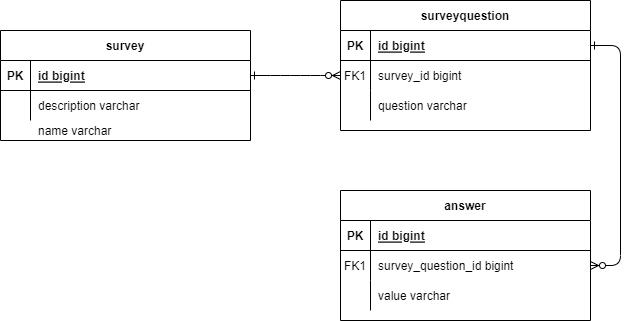

The diagram above was exported from draw.io. Its source (the exported page's mxGraphModel, read from the mxfile embedded in the PNG):
<mxGraphModel dx="1422" dy="762" grid="1" gridSize="10" guides="1" tooltips="1" connect="1" arrows="1" fold="1" page="1" pageScale="1" pageWidth="850" pageHeight="1100" math="0" shadow="0" extFonts="Permanent Marker^https://fonts.googleapis.com/css?family=Permanent+Marker">
  <root>
    <mxCell id="0" />
    <mxCell id="1" parent="0" />
    <mxCell id="C-vyLk0tnHw3VtMMgP7b-1" value="" style="edgeStyle=entityRelationEdgeStyle;endArrow=ERzeroToMany;startArrow=ERone;endFill=1;startFill=0;" parent="1" source="C-vyLk0tnHw3VtMMgP7b-24" target="C-vyLk0tnHw3VtMMgP7b-6" edge="1">
      <mxGeometry width="100" height="100" relative="1" as="geometry">
        <mxPoint x="340" y="720" as="sourcePoint" />
        <mxPoint x="440" y="620" as="targetPoint" />
      </mxGeometry>
    </mxCell>
    <mxCell id="C-vyLk0tnHw3VtMMgP7b-12" value="" style="edgeStyle=entityRelationEdgeStyle;endArrow=ERzeroToMany;startArrow=ERone;endFill=1;startFill=0;" parent="1" source="C-vyLk0tnHw3VtMMgP7b-3" target="C-vyLk0tnHw3VtMMgP7b-17" edge="1">
      <mxGeometry width="100" height="100" relative="1" as="geometry">
        <mxPoint x="400" y="180" as="sourcePoint" />
        <mxPoint x="460" y="205" as="targetPoint" />
      </mxGeometry>
    </mxCell>
    <mxCell id="C-vyLk0tnHw3VtMMgP7b-2" value="surveyquestion" style="shape=table;startSize=30;container=1;collapsible=1;childLayout=tableLayout;fixedRows=1;rowLines=0;fontStyle=1;align=center;resizeLast=1;" parent="1" vertex="1">
      <mxGeometry x="460" y="90" width="250" height="130" as="geometry" />
    </mxCell>
    <mxCell id="C-vyLk0tnHw3VtMMgP7b-3" value="" style="shape=partialRectangle;collapsible=0;dropTarget=0;pointerEvents=0;fillColor=none;points=[[0,0.5],[1,0.5]];portConstraint=eastwest;top=0;left=0;right=0;bottom=1;" parent="C-vyLk0tnHw3VtMMgP7b-2" vertex="1">
      <mxGeometry y="30" width="250" height="30" as="geometry" />
    </mxCell>
    <mxCell id="C-vyLk0tnHw3VtMMgP7b-4" value="PK" style="shape=partialRectangle;overflow=hidden;connectable=0;fillColor=none;top=0;left=0;bottom=0;right=0;fontStyle=1;" parent="C-vyLk0tnHw3VtMMgP7b-3" vertex="1">
      <mxGeometry width="30" height="30" as="geometry">
        <mxRectangle width="30" height="30" as="alternateBounds" />
      </mxGeometry>
    </mxCell>
    <mxCell id="C-vyLk0tnHw3VtMMgP7b-5" value="id bigint" style="shape=partialRectangle;overflow=hidden;connectable=0;fillColor=none;top=0;left=0;bottom=0;right=0;align=left;spacingLeft=6;fontStyle=5;" parent="C-vyLk0tnHw3VtMMgP7b-3" vertex="1">
      <mxGeometry x="30" width="220" height="30" as="geometry">
        <mxRectangle width="220" height="30" as="alternateBounds" />
      </mxGeometry>
    </mxCell>
    <mxCell id="C-vyLk0tnHw3VtMMgP7b-6" value="" style="shape=partialRectangle;collapsible=0;dropTarget=0;pointerEvents=0;fillColor=none;points=[[0,0.5],[1,0.5]];portConstraint=eastwest;top=0;left=0;right=0;bottom=0;" parent="C-vyLk0tnHw3VtMMgP7b-2" vertex="1">
      <mxGeometry y="60" width="250" height="30" as="geometry" />
    </mxCell>
    <mxCell id="C-vyLk0tnHw3VtMMgP7b-7" value="FK1" style="shape=partialRectangle;overflow=hidden;connectable=0;fillColor=none;top=0;left=0;bottom=0;right=0;" parent="C-vyLk0tnHw3VtMMgP7b-6" vertex="1">
      <mxGeometry width="30" height="30" as="geometry">
        <mxRectangle width="30" height="30" as="alternateBounds" />
      </mxGeometry>
    </mxCell>
    <mxCell id="C-vyLk0tnHw3VtMMgP7b-8" value="survey_id bigint" style="shape=partialRectangle;overflow=hidden;connectable=0;fillColor=none;top=0;left=0;bottom=0;right=0;align=left;spacingLeft=6;" parent="C-vyLk0tnHw3VtMMgP7b-6" vertex="1">
      <mxGeometry x="30" width="220" height="30" as="geometry">
        <mxRectangle width="220" height="30" as="alternateBounds" />
      </mxGeometry>
    </mxCell>
    <mxCell id="C-vyLk0tnHw3VtMMgP7b-9" value="" style="shape=partialRectangle;collapsible=0;dropTarget=0;pointerEvents=0;fillColor=none;points=[[0,0.5],[1,0.5]];portConstraint=eastwest;top=0;left=0;right=0;bottom=0;" parent="C-vyLk0tnHw3VtMMgP7b-2" vertex="1">
      <mxGeometry y="90" width="250" height="30" as="geometry" />
    </mxCell>
    <mxCell id="C-vyLk0tnHw3VtMMgP7b-10" value="" style="shape=partialRectangle;overflow=hidden;connectable=0;fillColor=none;top=0;left=0;bottom=0;right=0;" parent="C-vyLk0tnHw3VtMMgP7b-9" vertex="1">
      <mxGeometry width="30" height="30" as="geometry">
        <mxRectangle width="30" height="30" as="alternateBounds" />
      </mxGeometry>
    </mxCell>
    <mxCell id="C-vyLk0tnHw3VtMMgP7b-11" value="question varchar" style="shape=partialRectangle;overflow=hidden;connectable=0;fillColor=none;top=0;left=0;bottom=0;right=0;align=left;spacingLeft=6;" parent="C-vyLk0tnHw3VtMMgP7b-9" vertex="1">
      <mxGeometry x="30" width="220" height="30" as="geometry">
        <mxRectangle width="220" height="30" as="alternateBounds" />
      </mxGeometry>
    </mxCell>
    <mxCell id="C-vyLk0tnHw3VtMMgP7b-13" value="answer" style="shape=table;startSize=30;container=1;collapsible=1;childLayout=tableLayout;fixedRows=1;rowLines=0;fontStyle=1;align=center;resizeLast=1;" parent="1" vertex="1">
      <mxGeometry x="460" y="280" width="250" height="130" as="geometry" />
    </mxCell>
    <mxCell id="C-vyLk0tnHw3VtMMgP7b-14" value="" style="shape=partialRectangle;collapsible=0;dropTarget=0;pointerEvents=0;fillColor=none;points=[[0,0.5],[1,0.5]];portConstraint=eastwest;top=0;left=0;right=0;bottom=1;" parent="C-vyLk0tnHw3VtMMgP7b-13" vertex="1">
      <mxGeometry y="30" width="250" height="30" as="geometry" />
    </mxCell>
    <mxCell id="C-vyLk0tnHw3VtMMgP7b-15" value="PK" style="shape=partialRectangle;overflow=hidden;connectable=0;fillColor=none;top=0;left=0;bottom=0;right=0;fontStyle=1;" parent="C-vyLk0tnHw3VtMMgP7b-14" vertex="1">
      <mxGeometry width="30" height="30" as="geometry">
        <mxRectangle width="30" height="30" as="alternateBounds" />
      </mxGeometry>
    </mxCell>
    <mxCell id="C-vyLk0tnHw3VtMMgP7b-16" value="id bigint" style="shape=partialRectangle;overflow=hidden;connectable=0;fillColor=none;top=0;left=0;bottom=0;right=0;align=left;spacingLeft=6;fontStyle=5;" parent="C-vyLk0tnHw3VtMMgP7b-14" vertex="1">
      <mxGeometry x="30" width="220" height="30" as="geometry">
        <mxRectangle width="220" height="30" as="alternateBounds" />
      </mxGeometry>
    </mxCell>
    <mxCell id="C-vyLk0tnHw3VtMMgP7b-17" value="" style="shape=partialRectangle;collapsible=0;dropTarget=0;pointerEvents=0;fillColor=none;points=[[0,0.5],[1,0.5]];portConstraint=eastwest;top=0;left=0;right=0;bottom=0;" parent="C-vyLk0tnHw3VtMMgP7b-13" vertex="1">
      <mxGeometry y="60" width="250" height="30" as="geometry" />
    </mxCell>
    <mxCell id="C-vyLk0tnHw3VtMMgP7b-18" value="FK1" style="shape=partialRectangle;overflow=hidden;connectable=0;fillColor=none;top=0;left=0;bottom=0;right=0;" parent="C-vyLk0tnHw3VtMMgP7b-17" vertex="1">
      <mxGeometry width="30" height="30" as="geometry">
        <mxRectangle width="30" height="30" as="alternateBounds" />
      </mxGeometry>
    </mxCell>
    <mxCell id="C-vyLk0tnHw3VtMMgP7b-19" value="survey_question_id bigint" style="shape=partialRectangle;overflow=hidden;connectable=0;fillColor=none;top=0;left=0;bottom=0;right=0;align=left;spacingLeft=6;" parent="C-vyLk0tnHw3VtMMgP7b-17" vertex="1">
      <mxGeometry x="30" width="220" height="30" as="geometry">
        <mxRectangle width="220" height="30" as="alternateBounds" />
      </mxGeometry>
    </mxCell>
    <mxCell id="C-vyLk0tnHw3VtMMgP7b-20" value="" style="shape=partialRectangle;collapsible=0;dropTarget=0;pointerEvents=0;fillColor=none;points=[[0,0.5],[1,0.5]];portConstraint=eastwest;top=0;left=0;right=0;bottom=0;" parent="C-vyLk0tnHw3VtMMgP7b-13" vertex="1">
      <mxGeometry y="90" width="250" height="30" as="geometry" />
    </mxCell>
    <mxCell id="C-vyLk0tnHw3VtMMgP7b-21" value="" style="shape=partialRectangle;overflow=hidden;connectable=0;fillColor=none;top=0;left=0;bottom=0;right=0;" parent="C-vyLk0tnHw3VtMMgP7b-20" vertex="1">
      <mxGeometry width="30" height="30" as="geometry">
        <mxRectangle width="30" height="30" as="alternateBounds" />
      </mxGeometry>
    </mxCell>
    <mxCell id="C-vyLk0tnHw3VtMMgP7b-22" value="value varchar" style="shape=partialRectangle;overflow=hidden;connectable=0;fillColor=none;top=0;left=0;bottom=0;right=0;align=left;spacingLeft=6;" parent="C-vyLk0tnHw3VtMMgP7b-20" vertex="1">
      <mxGeometry x="30" width="220" height="30" as="geometry">
        <mxRectangle width="220" height="30" as="alternateBounds" />
      </mxGeometry>
    </mxCell>
    <mxCell id="C-vyLk0tnHw3VtMMgP7b-23" value="survey" style="shape=table;startSize=30;container=1;collapsible=1;childLayout=tableLayout;fixedRows=1;rowLines=0;fontStyle=1;align=center;resizeLast=1;" parent="1" vertex="1">
      <mxGeometry x="120" y="120" width="250" height="110" as="geometry">
        <mxRectangle x="120" y="120" width="70" height="30" as="alternateBounds" />
      </mxGeometry>
    </mxCell>
    <mxCell id="C-vyLk0tnHw3VtMMgP7b-24" value="" style="shape=partialRectangle;collapsible=0;dropTarget=0;pointerEvents=0;fillColor=none;points=[[0,0.5],[1,0.5]];portConstraint=eastwest;top=0;left=0;right=0;bottom=1;" parent="C-vyLk0tnHw3VtMMgP7b-23" vertex="1">
      <mxGeometry y="30" width="250" height="30" as="geometry" />
    </mxCell>
    <mxCell id="C-vyLk0tnHw3VtMMgP7b-25" value="PK" style="shape=partialRectangle;overflow=hidden;connectable=0;fillColor=none;top=0;left=0;bottom=0;right=0;fontStyle=1;" parent="C-vyLk0tnHw3VtMMgP7b-24" vertex="1">
      <mxGeometry width="30" height="30" as="geometry">
        <mxRectangle width="30" height="30" as="alternateBounds" />
      </mxGeometry>
    </mxCell>
    <mxCell id="C-vyLk0tnHw3VtMMgP7b-26" value="id bigint" style="shape=partialRectangle;overflow=hidden;connectable=0;fillColor=none;top=0;left=0;bottom=0;right=0;align=left;spacingLeft=6;fontStyle=5;" parent="C-vyLk0tnHw3VtMMgP7b-24" vertex="1">
      <mxGeometry x="30" width="220" height="30" as="geometry">
        <mxRectangle width="220" height="30" as="alternateBounds" />
      </mxGeometry>
    </mxCell>
    <mxCell id="C-vyLk0tnHw3VtMMgP7b-27" value="" style="shape=partialRectangle;collapsible=0;dropTarget=0;pointerEvents=0;fillColor=none;points=[[0,0.5],[1,0.5]];portConstraint=eastwest;top=0;left=0;right=0;bottom=0;" parent="C-vyLk0tnHw3VtMMgP7b-23" vertex="1">
      <mxGeometry y="60" width="250" height="30" as="geometry" />
    </mxCell>
    <mxCell id="C-vyLk0tnHw3VtMMgP7b-28" value="" style="shape=partialRectangle;overflow=hidden;connectable=0;fillColor=none;top=0;left=0;bottom=0;right=0;" parent="C-vyLk0tnHw3VtMMgP7b-27" vertex="1">
      <mxGeometry width="30" height="30" as="geometry">
        <mxRectangle width="30" height="30" as="alternateBounds" />
      </mxGeometry>
    </mxCell>
    <mxCell id="C-vyLk0tnHw3VtMMgP7b-29" value="description varchar" style="shape=partialRectangle;overflow=hidden;connectable=0;fillColor=none;top=0;left=0;bottom=0;right=0;align=left;spacingLeft=6;" parent="C-vyLk0tnHw3VtMMgP7b-27" vertex="1">
      <mxGeometry x="30" width="220" height="30" as="geometry">
        <mxRectangle width="220" height="30" as="alternateBounds" />
      </mxGeometry>
    </mxCell>
    <mxCell id="GmMx1O0A-qCooLSl3puA-1" value="name varchar" style="shape=partialRectangle;overflow=hidden;connectable=0;fillColor=none;top=0;left=0;bottom=0;right=0;align=left;spacingLeft=6;" vertex="1" parent="1">
      <mxGeometry x="150" y="210" width="220" height="20" as="geometry">
        <mxRectangle width="220" height="30" as="alternateBounds" />
      </mxGeometry>
    </mxCell>
  </root>
</mxGraphModel>